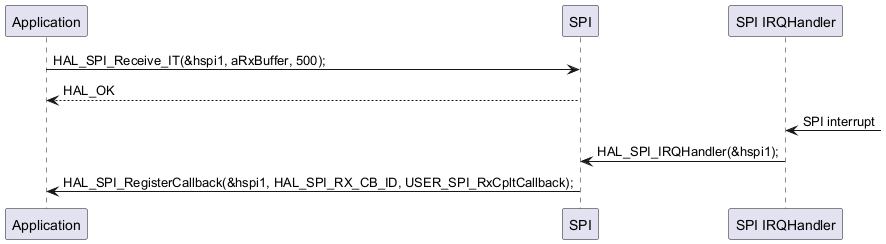

The diagram above was rendered by PlantUML. Its source (embedded in the PNG):
@startuml
"Application"->"SPI" : HAL_SPI_Receive_IT(&hspi1, aRxBuffer, 500);
"SPI" --> "Application" : HAL_OK

"SPI IRQHandler" <- : SPI interrupt
"SPI" <- "SPI IRQHandler" : HAL_SPI_IRQHandler(&hspi1);

"Application" <- "SPI" : HAL_SPI_RegisterCallback(&hspi1, HAL_SPI_RX_CB_ID, USER_SPI_RxCpltCallback);
@enduml